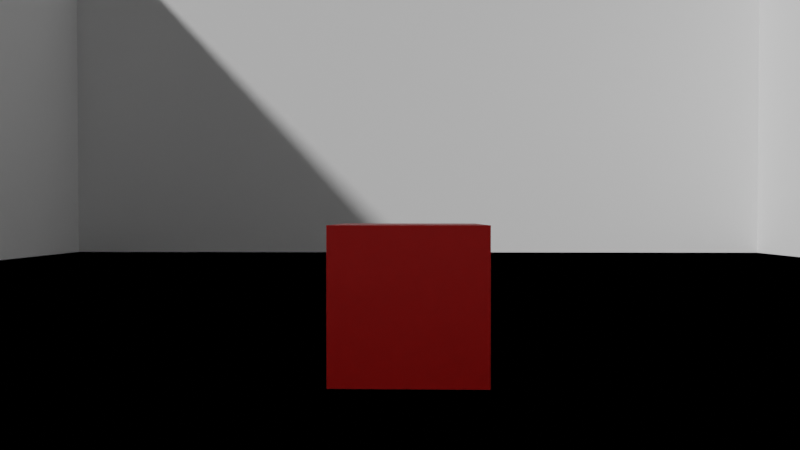 # Source: 14thScene.blend  (saved by Blender 2.82.7; exported with 4.5.12 LTS)
import bpy
from mathutils import Matrix  # noqa: F401  (used for matrix-valued properties, if any)

bpy.ops.wm.read_factory_settings(use_empty=True)
scene = bpy.context.scene
scene.name = 'Scene'

# ---- collections
col_collection = bpy.data.collections.new('Collection'); scene.collection.children.link(col_collection)

# ---- materials (node trees are filled in below, after node groups)
mat_material = bpy.data.materials.new('Material')
mat_material.use_transparent_shadow = False
mat_material.diffuse_color = (0.0, 0.8, 0.7652, 1.0)
mat_material_001 = bpy.data.materials.new('Material.001')
mat_material_001.use_transparent_shadow = False
mat_material_001.diffuse_color = (0.8, 0.0, 0.0, 1.0)

# ---- material node trees
mat_material.use_nodes = True; mat_material.node_tree.nodes.clear()
_N = mat_material.node_tree.nodes; _L = mat_material.node_tree.links
n0 = _N.new('ShaderNodeOutputMaterial'); n0.name = 'Material Output'; n0.location = (300, 300)
n1 = _N.new('ShaderNodeBsdfPrincipled'); n1.name = 'Principled BSDF'; n1.location = (10, 300)
n1.distribution = 'GGX'
n1.subsurface_method = 'BURLEY'
n1.inputs[3].default_value = 1.45
n1.inputs[27].default_value = (0.0, 0.0, 0.0, 1.0)
n1.inputs[28].default_value = 1.0
_L.new(n1.outputs[0], n0.inputs[0])
n0.is_active_output = True
mat_material_001.use_nodes = True; mat_material_001.node_tree.nodes.clear()
_N = mat_material_001.node_tree.nodes; _L = mat_material_001.node_tree.links
n0 = _N.new('ShaderNodeOutputMaterial'); n0.name = 'Material Output'; n0.location = (300, 300)
n1 = _N.new('ShaderNodeBsdfPrincipled'); n1.name = 'Principled BSDF'; n1.location = (10, 300)
n1.distribution = 'GGX'
n1.subsurface_method = 'BURLEY'
n1.inputs[0].default_value = (0.8, 0.003297, 0.0, 1.0)
n1.inputs[3].default_value = 1.45
n1.inputs[27].default_value = (0.0, 0.0, 0.0, 1.0)
n1.inputs[28].default_value = 1.0
_L.new(n1.outputs[0], n0.inputs[0])
n0.is_active_output = True

# ---- world
world_world = bpy.data.worlds.new('World'); scene.world = world_world
world_world.use_nodes = True; world_world.node_tree.nodes.clear()
_N = world_world.node_tree.nodes; _L = world_world.node_tree.links
n0 = _N.new('ShaderNodeOutputWorld'); n0.name = 'World Output'; n0.location = (300, 300)
n1 = _N.new('ShaderNodeBackground'); n1.name = 'Background'; n1.location = (10, 300)
n1.inputs[0].default_value = (0.05088, 0.05088, 0.05088, 1.0)
_L.new(n1.outputs[0], n0.inputs[0])
n0.is_active_output = True
world_world.color = (0.05088, 0.05088, 0.05088)
world_world.use_sun_shadow = False
world_world.sun_shadow_jitter_overblur = 0.0

# ---- cameras
cam_camera = bpy.data.cameras.new('Camera')
cam_camera.clip_end = 100.0
cam_camera.lens = 28.11
cam_camera.ortho_scale = 7.314

# ---- meshes
me_cube_002 = bpy.data.meshes.new('Cube.002')
me_cube_002.from_pydata([(-1.0, -1.0, -1.0), (-1.0, -1.0, 1.0), (-1.0, 1.0, -1.0), (-1.0, 1.0, 1.0), (1.0, -1.0, -1.0), (1.0, -1.0, 1.0), (1.0, 1.0, -1.0), (1.0, 1.0, 1.0)], [], [(0, 1, 3, 2), (2, 3, 7, 6), (6, 7, 5, 4), (4, 5, 1, 0), (2, 6, 4, 0), (7, 3, 1, 5)])
_uv = me_cube_002.uv_layers.new(name='UVMap')
_uv.uv.foreach_set('vector', [0.375, 0.0, 0.625, 0.0, 0.625, 0.25, 0.375, 0.25, 0.375, 0.25, 0.625, 0.25, 0.625, 0.5, 0.375, 0.5, 0.375, 0.5, 0.625, 0.5, 0.625, 0.75, 0.375, 0.75, 0.375, 0.75, 0.625, 0.75, 0.625, 1.0, 0.375, 1.0, 0.125, 0.5, 0.375, 0.5, 0.375, 0.75, 0.125, 0.75, 0.625, 0.5, 0.875, 0.5, 0.875, 0.75, 0.625, 0.75])
me_cube_002.use_remesh_fix_poles = True
me_cube_002.use_remesh_preserve_attributes = False
me_cube_002.use_mirror_vertex_groups = False
me_cube_002.update()
me_cube_006 = bpy.data.meshes.new('Cube.006')
me_cube_006.from_pydata([(-1.0, -1.0, -1.0), (-1.0, -1.0, 1.0), (-1.0, 1.0, -1.0), (-1.0, 1.0, 1.0), (1.0, -1.0, -1.0), (1.0, -1.0, 1.0), (1.0, 1.0, -1.0), (1.0, 1.0, 1.0)], [], [(0, 1, 3, 2), (2, 3, 7, 6), (6, 7, 5, 4), (4, 5, 1, 0), (2, 6, 4, 0), (7, 3, 1, 5)])
_uv = me_cube_006.uv_layers.new(name='UVMap')
_uv.uv.foreach_set('vector', [0.375, 0.0, 0.625, 0.0, 0.625, 0.25, 0.375, 0.25, 0.375, 0.25, 0.625, 0.25, 0.625, 0.5, 0.375, 0.5, 0.375, 0.5, 0.625, 0.5, 0.625, 0.75, 0.375, 0.75, 0.375, 0.75, 0.625, 0.75, 0.625, 1.0, 0.375, 1.0, 0.125, 0.5, 0.375, 0.5, 0.375, 0.75, 0.125, 0.75, 0.625, 0.5, 0.875, 0.5, 0.875, 0.75, 0.625, 0.75])
me_cube_006.use_remesh_fix_poles = True
me_cube_006.use_remesh_preserve_attributes = False
me_cube_006.use_mirror_vertex_groups = False
me_cube_006.update()
me_cube_007 = bpy.data.meshes.new('Cube.007')
me_cube_007.from_pydata([(-1.0, -1.0, -1.0), (-1.0, -1.0, 1.0), (-1.0, 1.0, -1.0), (-1.0, 1.0, 1.0), (1.0, -1.0, -1.0), (1.0, -1.0, 1.0), (1.0, 1.0, -1.0), (1.0, 1.0, 1.0)], [], [(0, 1, 3, 2), (2, 3, 7, 6), (6, 7, 5, 4), (4, 5, 1, 0), (2, 6, 4, 0), (7, 3, 1, 5)])
_uv = me_cube_007.uv_layers.new(name='UVMap')
_uv.uv.foreach_set('vector', [0.375, 0.0, 0.625, 0.0, 0.625, 0.25, 0.375, 0.25, 0.375, 0.25, 0.625, 0.25, 0.625, 0.5, 0.375, 0.5, 0.375, 0.5, 0.625, 0.5, 0.625, 0.75, 0.375, 0.75, 0.375, 0.75, 0.625, 0.75, 0.625, 1.0, 0.375, 1.0, 0.125, 0.5, 0.375, 0.5, 0.375, 0.75, 0.125, 0.75, 0.625, 0.5, 0.875, 0.5, 0.875, 0.75, 0.625, 0.75])
me_cube_007.use_remesh_fix_poles = True
me_cube_007.use_remesh_preserve_attributes = False
me_cube_007.use_mirror_vertex_groups = False
me_cube_007.update()
me_cube_010 = bpy.data.meshes.new('Cube.010')
me_cube_010.from_pydata([(-1.0, -1.0, -1.0), (-1.0, -1.0, 1.0), (-1.0, 1.0, -1.0), (-1.0, 1.0, 1.0), (1.0, -1.0, -1.0), (1.0, -1.0, 1.0), (1.0, 1.0, -1.0), (1.0, 1.0, 1.0)], [], [(0, 1, 3, 2), (2, 3, 7, 6), (6, 7, 5, 4), (4, 5, 1, 0), (2, 6, 4, 0), (7, 3, 1, 5)])
_uv = me_cube_010.uv_layers.new(name='UVMap')
_uv.uv.foreach_set('vector', [0.375, 0.0, 0.625, 0.0, 0.625, 0.25, 0.375, 0.25, 0.375, 0.25, 0.625, 0.25, 0.625, 0.5, 0.375, 0.5, 0.375, 0.5, 0.625, 0.5, 0.625, 0.75, 0.375, 0.75, 0.375, 0.75, 0.625, 0.75, 0.625, 1.0, 0.375, 1.0, 0.125, 0.5, 0.375, 0.5, 0.375, 0.75, 0.125, 0.75, 0.625, 0.5, 0.875, 0.5, 0.875, 0.75, 0.625, 0.75])
me_cube_010.use_remesh_fix_poles = True
me_cube_010.use_remesh_preserve_attributes = False
me_cube_010.use_mirror_vertex_groups = False
me_cube_010.update()
me_cube_011 = bpy.data.meshes.new('Cube.011')
me_cube_011.from_pydata([(-1.0, -1.0, -1.0), (-1.0, -1.0, 1.0), (-1.0, 1.0, -1.0), (-1.0, 1.0, 1.0), (1.0, -1.0, -1.0), (1.0, -1.0, 1.0), (1.0, 1.0, -1.0), (1.0, 1.0, 1.0)], [], [(0, 1, 3, 2), (2, 3, 7, 6), (6, 7, 5, 4), (4, 5, 1, 0), (2, 6, 4, 0), (7, 3, 1, 5)])
_uv = me_cube_011.uv_layers.new(name='UVMap')
_uv.uv.foreach_set('vector', [0.375, 0.0, 0.625, 0.0, 0.625, 0.25, 0.375, 0.25, 0.375, 0.25, 0.625, 0.25, 0.625, 0.5, 0.375, 0.5, 0.375, 0.5, 0.625, 0.5, 0.625, 0.75, 0.375, 0.75, 0.375, 0.75, 0.625, 0.75, 0.625, 1.0, 0.375, 1.0, 0.125, 0.5, 0.375, 0.5, 0.375, 0.75, 0.125, 0.75, 0.625, 0.5, 0.875, 0.5, 0.875, 0.75, 0.625, 0.75])
me_cube_011.materials.append(mat_material)
me_cube_011.use_remesh_fix_poles = True
me_cube_011.use_remesh_preserve_attributes = False
me_cube_011.use_mirror_vertex_groups = False
me_cube_011.update()
me_cube_012 = bpy.data.meshes.new('Cube.012')
me_cube_012.from_pydata([(-1.0, -1.0, -1.0), (-1.0, -1.0, 1.0), (-1.0, 1.0, -1.0), (-1.0, 1.0, 1.0), (1.0, -1.0, -1.0), (1.0, -1.0, 1.0), (1.0, 1.0, -1.0), (1.0, 1.0, 1.0)], [], [(0, 1, 3, 2), (2, 3, 7, 6), (6, 7, 5, 4), (4, 5, 1, 0), (2, 6, 4, 0), (7, 3, 1, 5)])
_uv = me_cube_012.uv_layers.new(name='UVMap')
_uv.uv.foreach_set('vector', [0.375, 0.0, 0.625, 0.0, 0.625, 0.25, 0.375, 0.25, 0.375, 0.25, 0.625, 0.25, 0.625, 0.5, 0.375, 0.5, 0.375, 0.5, 0.625, 0.5, 0.625, 0.75, 0.375, 0.75, 0.375, 0.75, 0.625, 0.75, 0.625, 1.0, 0.375, 1.0, 0.125, 0.5, 0.375, 0.5, 0.375, 0.75, 0.125, 0.75, 0.625, 0.5, 0.875, 0.5, 0.875, 0.75, 0.625, 0.75])
me_cube_012.materials.append(mat_material_001)
me_cube_012.use_remesh_fix_poles = True
me_cube_012.use_remesh_preserve_attributes = False
me_cube_012.use_mirror_vertex_groups = False
me_cube_012.update()
me_cube_014 = bpy.data.meshes.new('Cube.014')
me_cube_014.from_pydata([(-1.0, -1.0, -1.0), (-1.0, -1.0, 1.0), (-1.0, 1.0, -1.0), (-1.0, 1.0, 1.0), (1.0, -1.0, -1.0), (1.0, -1.0, 1.0), (1.0, 1.0, -1.0), (1.0, 1.0, 1.0)], [], [(0, 1, 3, 2), (2, 3, 7, 6), (6, 7, 5, 4), (4, 5, 1, 0), (2, 6, 4, 0), (7, 3, 1, 5)])
_uv = me_cube_014.uv_layers.new(name='UVMap')
_uv.uv.foreach_set('vector', [0.375, 0.0, 0.625, 0.0, 0.625, 0.25, 0.375, 0.25, 0.375, 0.25, 0.625, 0.25, 0.625, 0.5, 0.375, 0.5, 0.375, 0.5, 0.625, 0.5, 0.625, 0.75, 0.375, 0.75, 0.375, 0.75, 0.625, 0.75, 0.625, 1.0, 0.375, 1.0, 0.125, 0.5, 0.375, 0.5, 0.375, 0.75, 0.125, 0.75, 0.625, 0.5, 0.875, 0.5, 0.875, 0.75, 0.625, 0.75])
me_cube_014.use_remesh_fix_poles = True
me_cube_014.use_remesh_preserve_attributes = False
me_cube_014.use_mirror_vertex_groups = False
me_cube_014.update()
me_cube_015 = bpy.data.meshes.new('Cube.015')
me_cube_015.from_pydata([(-1.0, -1.0, -1.0), (-1.0, -1.0, 1.0), (-1.0, 1.0, -1.0), (-1.0, 1.0, 1.0), (1.0, -1.0, -1.0), (1.0, -1.0, 1.0), (1.0, 1.0, -1.0), (1.0, 1.0, 1.0)], [], [(0, 1, 3, 2), (2, 3, 7, 6), (6, 7, 5, 4), (4, 5, 1, 0), (2, 6, 4, 0), (7, 3, 1, 5)])
_uv = me_cube_015.uv_layers.new(name='UVMap')
_uv.uv.foreach_set('vector', [0.375, 0.0, 0.625, 0.0, 0.625, 0.25, 0.375, 0.25, 0.375, 0.25, 0.625, 0.25, 0.625, 0.5, 0.375, 0.5, 0.375, 0.5, 0.625, 0.5, 0.625, 0.75, 0.375, 0.75, 0.375, 0.75, 0.625, 0.75, 0.625, 1.0, 0.375, 1.0, 0.125, 0.5, 0.375, 0.5, 0.375, 0.75, 0.125, 0.75, 0.625, 0.5, 0.875, 0.5, 0.875, 0.75, 0.625, 0.75])
me_cube_015.use_remesh_fix_poles = True
me_cube_015.use_remesh_preserve_attributes = False
me_cube_015.use_mirror_vertex_groups = False
me_cube_015.update()
me_cube_016 = bpy.data.meshes.new('Cube.016')
me_cube_016.from_pydata([(-1.0, -1.0, -1.0), (-1.0, -1.0, 1.0), (-1.0, 1.0, -1.0), (-1.0, 1.0, 1.0), (1.0, -1.0, -1.0), (1.0, -1.0, 1.0), (1.0, 1.0, -1.0), (1.0, 1.0, 1.0)], [], [(0, 1, 3, 2), (2, 3, 7, 6), (6, 7, 5, 4), (4, 5, 1, 0), (2, 6, 4, 0), (7, 3, 1, 5)])
_uv = me_cube_016.uv_layers.new(name='UVMap')
_uv.uv.foreach_set('vector', [0.375, 0.0, 0.625, 0.0, 0.625, 0.25, 0.375, 0.25, 0.375, 0.25, 0.625, 0.25, 0.625, 0.5, 0.375, 0.5, 0.375, 0.5, 0.625, 0.5, 0.625, 0.75, 0.375, 0.75, 0.375, 0.75, 0.625, 0.75, 0.625, 1.0, 0.375, 1.0, 0.125, 0.5, 0.375, 0.5, 0.375, 0.75, 0.125, 0.75, 0.625, 0.5, 0.875, 0.5, 0.875, 0.75, 0.625, 0.75])
me_cube_016.use_remesh_fix_poles = True
me_cube_016.use_remesh_preserve_attributes = False
me_cube_016.use_mirror_vertex_groups = False
me_cube_016.update()
me_cube_008 = bpy.data.meshes.new('Cube.008')
me_cube_008.from_pydata([(-1.0, -1.0, -1.0), (-1.0, -1.0, 1.0), (-1.0, 1.0, -1.0), (-1.0, 1.0, 1.0), (1.0, -1.0, -1.0), (1.0, -1.0, 1.0), (1.0, 1.0, -1.0), (1.0, 1.0, 1.0)], [], [(0, 1, 3, 2), (2, 3, 7, 6), (6, 7, 5, 4), (4, 5, 1, 0), (2, 6, 4, 0), (7, 3, 1, 5)])
_uv = me_cube_008.uv_layers.new(name='UVMap')
_uv.uv.foreach_set('vector', [0.375, 0.0, 0.625, 0.0, 0.625, 0.25, 0.375, 0.25, 0.375, 0.25, 0.625, 0.25, 0.625, 0.5, 0.375, 0.5, 0.375, 0.5, 0.625, 0.5, 0.625, 0.75, 0.375, 0.75, 0.375, 0.75, 0.625, 0.75, 0.625, 1.0, 0.375, 1.0, 0.125, 0.5, 0.375, 0.5, 0.375, 0.75, 0.125, 0.75, 0.625, 0.5, 0.875, 0.5, 0.875, 0.75, 0.625, 0.75])
me_cube_008.use_remesh_fix_poles = True
me_cube_008.use_remesh_preserve_attributes = False
me_cube_008.use_mirror_vertex_groups = False
me_cube_008.update()
me_cube_009 = bpy.data.meshes.new('Cube.009')
me_cube_009.from_pydata([(-1.0, -1.0, -1.0), (-1.0, -1.0, 1.0), (-1.0, 1.0, -1.0), (-1.0, 1.0, 1.0), (1.0, -1.0, -1.0), (1.0, -1.0, 1.0), (1.0, 1.0, -1.0), (1.0, 1.0, 1.0)], [], [(0, 1, 3, 2), (2, 3, 7, 6), (6, 7, 5, 4), (4, 5, 1, 0), (2, 6, 4, 0), (7, 3, 1, 5)])
_uv = me_cube_009.uv_layers.new(name='UVMap')
_uv.uv.foreach_set('vector', [0.375, 0.0, 0.625, 0.0, 0.625, 0.25, 0.375, 0.25, 0.375, 0.25, 0.625, 0.25, 0.625, 0.5, 0.375, 0.5, 0.375, 0.5, 0.625, 0.5, 0.625, 0.75, 0.375, 0.75, 0.375, 0.75, 0.625, 0.75, 0.625, 1.0, 0.375, 1.0, 0.125, 0.5, 0.375, 0.5, 0.375, 0.75, 0.125, 0.75, 0.625, 0.5, 0.875, 0.5, 0.875, 0.75, 0.625, 0.75])
me_cube_009.use_remesh_fix_poles = True
me_cube_009.use_remesh_preserve_attributes = False
me_cube_009.use_mirror_vertex_groups = False
me_cube_009.update()
me_plane = bpy.data.meshes.new('Plane')
me_plane.from_pydata([(-1.0, -1.0, 0.0), (1.0, -1.0, 0.0), (-1.0, 1.0, 0.0), (1.0, 1.0, 0.0)], [], [(0, 1, 3, 2)])
_uv = me_plane.uv_layers.new(name='UVMap')
_uv.uv.foreach_set('vector', [0.0, 0.0, 1.0, 0.0, 1.0, 1.0, 0.0, 1.0])
me_plane.use_remesh_fix_poles = True
me_plane.use_remesh_preserve_attributes = False
me_plane.use_mirror_vertex_groups = False
me_plane.update()
me_plane_001 = bpy.data.meshes.new('Plane.001')
me_plane_001.from_pydata([(-1.0, -1.0, 0.0), (1.0, -1.0, 0.0), (-1.0, 1.0, 0.0), (1.0, 1.0, 0.0)], [], [(0, 1, 3, 2)])
_uv = me_plane_001.uv_layers.new(name='UVMap')
_uv.uv.foreach_set('vector', [0.0, 0.0, 1.0, 0.0, 1.0, 1.0, 0.0, 1.0])
me_plane_001.use_remesh_fix_poles = True
me_plane_001.use_remesh_preserve_attributes = False
me_plane_001.use_mirror_vertex_groups = False
me_plane_001.update()
me_plane_002 = bpy.data.meshes.new('Plane.002')
me_plane_002.from_pydata([(-1.0, -1.0, 0.0), (1.0, -1.0, 0.0), (-1.0, 1.0, 0.0), (1.0, 1.0, 0.0)], [], [(0, 1, 3, 2)])
_uv = me_plane_002.uv_layers.new(name='UVMap')
_uv.uv.foreach_set('vector', [0.0, 0.0, 1.0, 0.0, 1.0, 1.0, 0.0, 1.0])
me_plane_002.use_remesh_fix_poles = True
me_plane_002.use_remesh_preserve_attributes = False
me_plane_002.use_mirror_vertex_groups = False
me_plane_002.update()
me_plane_003 = bpy.data.meshes.new('Plane.003')
me_plane_003.from_pydata([(-1.0, -1.0, 0.0), (1.0, -1.0, 0.0), (-1.0, 1.0, 0.0), (1.0, 1.0, 0.0)], [], [(0, 1, 3, 2)])
_uv = me_plane_003.uv_layers.new(name='UVMap')
_uv.uv.foreach_set('vector', [0.0, 0.0, 1.0, 0.0, 1.0, 1.0, 0.0, 1.0])
me_plane_003.use_remesh_fix_poles = True
me_plane_003.use_remesh_preserve_attributes = False
me_plane_003.use_mirror_vertex_groups = False
me_plane_003.update()
me_plane_004 = bpy.data.meshes.new('Plane.004')
me_plane_004.from_pydata([(-1.0, -1.0, 0.0), (1.0, -1.0, 0.0), (-1.0, 1.0, 0.0), (1.0, 1.0, 0.0)], [], [(0, 1, 3, 2)])
_uv = me_plane_004.uv_layers.new(name='UVMap')
_uv.uv.foreach_set('vector', [0.0, 0.0, 1.0, 0.0, 1.0, 1.0, 0.0, 1.0])
me_plane_004.use_remesh_fix_poles = True
me_plane_004.use_remesh_preserve_attributes = False
me_plane_004.use_mirror_vertex_groups = False
me_plane_004.update()
me_plane_005 = bpy.data.meshes.new('Plane.005')
me_plane_005.from_pydata([(-1.0, -1.0, 0.0), (1.0, -1.0, 0.0), (-1.0, 1.0, 0.0), (1.0, 1.0, 0.0)], [], [(0, 1, 3, 2)])
_uv = me_plane_005.uv_layers.new(name='UVMap')
_uv.uv.foreach_set('vector', [0.0, 0.0, 1.0, 0.0, 1.0, 1.0, 0.0, 1.0])
me_plane_005.use_remesh_fix_poles = True
me_plane_005.use_remesh_preserve_attributes = False
me_plane_005.use_mirror_vertex_groups = False
me_plane_005.update()
me_plane_006 = bpy.data.meshes.new('Plane.006')
me_plane_006.from_pydata([(-1.0, -1.0, 0.0), (1.0, -1.0, 0.0), (-1.0, 1.0, 0.0), (1.0, 1.0, 0.0)], [], [(0, 1, 3, 2)])
_uv = me_plane_006.uv_layers.new(name='UVMap')
_uv.uv.foreach_set('vector', [0.0, 0.0, 1.0, 0.0, 1.0, 1.0, 0.0, 1.0])
me_plane_006.use_remesh_fix_poles = True
me_plane_006.use_remesh_preserve_attributes = False
me_plane_006.use_mirror_vertex_groups = False
me_plane_006.update()
me_plane_007 = bpy.data.meshes.new('Plane.007')
me_plane_007.from_pydata([(-1.0, -1.0, 0.0), (1.0, -1.0, 0.0), (-1.0, 1.0, 0.0), (1.0, 1.0, 0.0)], [], [(0, 1, 3, 2)])
_uv = me_plane_007.uv_layers.new(name='UVMap')
_uv.uv.foreach_set('vector', [0.0, 0.0, 1.0, 0.0, 1.0, 1.0, 0.0, 1.0])
me_plane_007.use_remesh_fix_poles = True
me_plane_007.use_remesh_preserve_attributes = False
me_plane_007.use_mirror_vertex_groups = False
me_plane_007.update()

# ---- objects
ob_camera = bpy.data.objects.new('Camera', cam_camera)
ob_soldier1 = bpy.data.objects.new('soldier1', me_cube_002)
ob_soldier2 = bpy.data.objects.new('soldier2', me_cube_006)
ob_soldier5 = bpy.data.objects.new('soldier5', me_cube_007)
ob_sergeant_seth = bpy.data.objects.new('Sergeant Seth', me_cube_010)
ob_boulder = bpy.data.objects.new('Boulder', me_cube_011)
ob_colt = bpy.data.objects.new('Colt', me_cube_012)
ob_soldier6 = bpy.data.objects.new('soldier6', me_cube_014)
ob_soldier4 = bpy.data.objects.new('soldier4', me_cube_015)
ob_soldier3 = bpy.data.objects.new('soldier3', me_cube_016)
ob_otherdog = bpy.data.objects.new('otherDog', me_cube_008)
ob_dog = bpy.data.objects.new('dog', me_cube_009)
ob_plane = bpy.data.objects.new('Plane', me_plane)
ob_plane_001 = bpy.data.objects.new('Plane.001', me_plane_001)
ob_plane_002 = bpy.data.objects.new('Plane.002', me_plane_002)
ob_plane_003 = bpy.data.objects.new('Plane.003', me_plane_003)
ob_plane_004 = bpy.data.objects.new('Plane.004', me_plane_004)
ob_plane_005 = bpy.data.objects.new('Plane.005', me_plane_005)
ob_plane_006 = bpy.data.objects.new('Plane.006', me_plane_006)
ob_plane_007 = bpy.data.objects.new('Plane.007', me_plane_007)

# ---- transforms, parenting, visibility, modifiers, constraints
ob_camera.location = (4.391, 0.01504, 0.5417)
ob_camera.rotation_euler = (1.557, -1.081e-06, 1.592)
ob_camera.lock_rotations_4d = False
ob_camera.empty_display_type = 'ARROWS'
ob_camera.color = (0.0, 0.0, 0.0, 0.0)
ob_camera.display_type = 'WIRE'
ob_camera.lineart.crease_threshold = 0.0
ob_soldier1.location = (46.69, -1.524, 0.3017)
ob_soldier1.rotation_euler = (0.0, -0.0, -0.03078)
ob_soldier1.scale = (-0.2526, -0.2526, -0.2526)
ob_soldier1.lineart.crease_threshold = 0.0
ob_soldier2.location = (46.69, -0.7449, 0.3017)
ob_soldier2.rotation_euler = (0.0, -0.0, -0.03078)
ob_soldier2.scale = (-0.2526, -0.2526, -0.2526)
ob_soldier2.lineart.crease_threshold = 0.0
ob_soldier5.location = (46.67, 2.462, 0.3017)
ob_soldier5.rotation_euler = (0.0, -0.0, -0.03078)
ob_soldier5.scale = (-0.2526, -0.2526, -0.2526)
ob_soldier5.lineart.crease_threshold = 0.0
ob_sergeant_seth.location = (3.417, -1.715, 0.2526)
ob_sergeant_seth.rotation_euler = (3.834e-08, 0.0, 3.142)
ob_sergeant_seth.scale = (-0.2526, -0.2526, -0.2526)
ob_sergeant_seth.lineart.crease_threshold = 0.0
ob_boulder.location = (21.81, 4.622, 0.1139)
ob_boulder.scale = (-0.1541, -0.1541, -0.1541)
ob_boulder.lineart.crease_threshold = 0.0
ob_colt.location = (2.222, 0.0, 0.2618)
ob_colt.scale = (-0.2526, -0.2526, -0.2526)
ob_colt.lineart.crease_threshold = 0.0
ob_soldier6.location = (44.59, 0.536, 0.3017)
ob_soldier6.rotation_euler = (0.0, -0.0, 0.6922)
ob_soldier6.scale = (-0.2526, -0.2526, -0.2526)
ob_soldier6.lineart.crease_threshold = 0.0
ob_soldier4.location = (51.12, 3.938, 0.3017)
ob_soldier4.rotation_euler = (0.0, -0.0, -0.03078)
ob_soldier4.scale = (-0.2526, -0.2526, -0.2526)
ob_soldier4.lineart.crease_threshold = 0.0
ob_soldier3.location = (46.69, -2.335, 0.3018)
ob_soldier3.rotation_euler = (0.0, -0.0, -0.03078)
ob_soldier3.scale = (-0.2526, -0.2526, -0.2526)
ob_soldier3.lineart.crease_threshold = 0.0
ob_otherdog.location = (44.65, 0.09812, 0.134)
ob_otherdog.rotation_euler = (0.0, -0.0, 0.01768)
ob_otherdog.scale = (-0.1541, -0.1541, -0.1541)
ob_otherdog.lineart.crease_threshold = 0.0
ob_dog.location = (51.1, 3.256, 0.1173)
ob_dog.rotation_euler = (0.0, -0.0, -0.004119)
ob_dog.scale = (-0.1541, -0.1541, -0.1541)
ob_dog.lineart.crease_threshold = 0.0
ob_plane.location = (0.0, 0.0, 0.0)
ob_plane.scale = (5.178, 5.178, 5.178)
ob_plane.lineart.crease_threshold = 0.0
ob_plane_001.location = (0.0, 0.0, 0.0)
ob_plane_001.scale = (5.178, 5.178, 5.178)
ob_plane_001.lineart.crease_threshold = 0.0
ob_plane_002.location = (0.0, 0.0, 0.0)
ob_plane_002.scale = (5.178, 5.178, 5.178)
ob_plane_002.lineart.crease_threshold = 0.0
ob_plane_003.location = (5.167, 0.0, 3.086e-07)
ob_plane_003.rotation_euler = (1.571, 0.0, 1.571)
ob_plane_003.scale = (5.178, 5.178, 5.178)
ob_plane_003.lineart.crease_threshold = 0.0
ob_plane_004.location = (5.167, 0.0, 3.086e-07)
ob_plane_004.rotation_euler = (1.571, 0.0, 1.571)
ob_plane_004.scale = (5.178, 5.178, 5.178)
ob_plane_004.lineart.crease_threshold = 0.0
ob_plane_005.location = (-5.045, 0.0, 0.0)
ob_plane_005.rotation_euler = (1.571, 0.0, 1.571)
ob_plane_005.scale = (5.178, 5.178, 5.178)
ob_plane_005.lineart.crease_threshold = 0.0
ob_plane_006.location = (0.04092, -5.093, 0.0)
ob_plane_006.rotation_euler = (1.571, 0.0, 3.142)
ob_plane_006.scale = (5.178, 5.178, 5.178)
ob_plane_006.lineart.crease_threshold = 0.0
ob_plane_007.location = (0.04092, 5.159, 0.0)
ob_plane_007.rotation_euler = (1.571, 0.0, 3.142)
ob_plane_007.scale = (5.178, 5.178, 5.178)
ob_plane_007.lineart.crease_threshold = 0.0

# ---- collection membership
col_collection.objects.link(ob_camera)
col_collection.objects.link(ob_soldier1)
col_collection.objects.link(ob_soldier2)
col_collection.objects.link(ob_soldier5)
col_collection.objects.link(ob_sergeant_seth)
col_collection.objects.link(ob_boulder)
col_collection.objects.link(ob_colt)
col_collection.objects.link(ob_soldier6)
col_collection.objects.link(ob_soldier4)
col_collection.objects.link(ob_soldier3)
col_collection.objects.link(ob_otherdog)
col_collection.objects.link(ob_dog)
col_collection.objects.link(ob_plane)
col_collection.objects.link(ob_plane_001)
col_collection.objects.link(ob_plane_002)
col_collection.objects.link(ob_plane_003)
col_collection.objects.link(ob_plane_004)
col_collection.objects.link(ob_plane_005)
col_collection.objects.link(ob_plane_006)
col_collection.objects.link(ob_plane_007)

# ---- scene / render settings (as saved in the file)
scene.camera = ob_camera
scene.frame_start = 1; scene.frame_end = 1440; scene.frame_set(944)
scene.render.engine = 'BLENDER_EEVEE_NEXT'
scene.cycles.use_denoising = False
scene.cycles.samples = 128
scene.cycles.sampling_pattern = 'TABULATED_SOBOL'
scene.cycles.use_adaptive_sampling = False
scene.cycles.use_light_tree = False
scene.view_settings.view_transform = 'Filmic'
bpy.context.view_layer.update()

# ---- added for rendering (the .blend has no usable light): sun
light_auto_sun = bpy.data.lights.new('AutoSun', 'SUN')
light_auto_sun.energy = 3.0
light_auto_sun.angle = 0.0523599
ob_auto_sun = bpy.data.objects.new('AutoSun', light_auto_sun)
scene.collection.objects.link(ob_auto_sun)
ob_auto_sun.rotation_euler = (0.872665, 0.174533, 0.523599)
bpy.context.view_layer.update()
